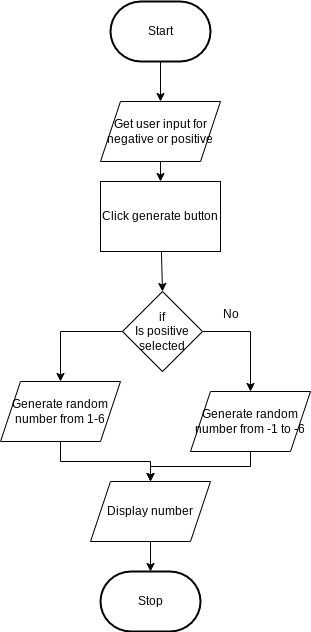

The diagram above was exported from draw.io. Its source (the exported page's mxGraphModel, read from the mxfile embedded in the PNG):
<mxGraphModel dx="532" dy="380" grid="1" gridSize="10" guides="1" tooltips="1" connect="1" arrows="1" fold="1" page="1" pageScale="1" pageWidth="850" pageHeight="1100" math="0" shadow="0">
  <root>
    <mxCell id="0" />
    <mxCell id="1" parent="0" />
    <mxCell id="4" style="edgeStyle=orthogonalEdgeStyle;html=1;rounded=0;entryX=0.5;entryY=0;entryDx=0;entryDy=0;" parent="1" source="2" target="6" edge="1">
      <mxGeometry relative="1" as="geometry">
        <mxPoint x="280" y="440" as="targetPoint" />
      </mxGeometry>
    </mxCell>
    <mxCell id="2" value="Start" style="strokeWidth=2;html=1;shape=mxgraph.flowchart.terminator;whiteSpace=wrap;" parent="1" vertex="1">
      <mxGeometry x="230" y="310" width="100" height="60" as="geometry" />
    </mxCell>
    <mxCell id="3" value="Stop" style="strokeWidth=2;html=1;shape=mxgraph.flowchart.terminator;whiteSpace=wrap;" parent="1" vertex="1">
      <mxGeometry x="220" y="880" width="100" height="60" as="geometry" />
    </mxCell>
    <mxCell id="9" style="edgeStyle=none;html=1;entryX=0.5;entryY=0;entryDx=0;entryDy=0;" parent="1" source="6" target="8" edge="1">
      <mxGeometry relative="1" as="geometry" />
    </mxCell>
    <mxCell id="6" value="Get user input for negative or positive" style="shape=parallelogram;perimeter=parallelogramPerimeter;whiteSpace=wrap;html=1;fixedSize=1;" parent="1" vertex="1">
      <mxGeometry x="220" y="410" width="120" height="60" as="geometry" />
    </mxCell>
    <mxCell id="12" style="edgeStyle=none;html=1;entryX=0.5;entryY=0;entryDx=0;entryDy=0;" parent="1" source="8" target="11" edge="1">
      <mxGeometry relative="1" as="geometry" />
    </mxCell>
    <mxCell id="8" value="Click generate button" style="whiteSpace=wrap;html=1;" parent="1" vertex="1">
      <mxGeometry x="220" y="490" width="120" height="70" as="geometry" />
    </mxCell>
    <mxCell id="16" style="edgeStyle=orthogonalEdgeStyle;html=1;exitX=1;exitY=0.5;exitDx=0;exitDy=0;entryX=0.5;entryY=0;entryDx=0;entryDy=0;rounded=0;curved=0;" parent="1" source="11" target="13" edge="1">
      <mxGeometry relative="1" as="geometry" />
    </mxCell>
    <mxCell id="19" style="edgeStyle=orthogonalEdgeStyle;html=1;exitX=0;exitY=0.5;exitDx=0;exitDy=0;rounded=0;curved=0;" parent="1" source="11" target="18" edge="1">
      <mxGeometry relative="1" as="geometry" />
    </mxCell>
    <mxCell id="11" value="&lt;div&gt;if&lt;/div&gt;Is positive selected" style="rhombus;whiteSpace=wrap;html=1;" parent="1" vertex="1">
      <mxGeometry x="242" y="600" width="80" height="80" as="geometry" />
    </mxCell>
    <mxCell id="21" style="edgeStyle=orthogonalEdgeStyle;html=1;exitX=0.5;exitY=1;exitDx=0;exitDy=0;rounded=0;curved=0;" parent="1" source="13" target="20" edge="1">
      <mxGeometry relative="1" as="geometry" />
    </mxCell>
    <mxCell id="13" value="Generate random number from -1 to -6" style="shape=parallelogram;perimeter=parallelogramPerimeter;whiteSpace=wrap;html=1;fixedSize=1;" parent="1" vertex="1">
      <mxGeometry x="310" y="700" width="120" height="60" as="geometry" />
    </mxCell>
    <mxCell id="17" value="No" style="text;html=1;align=center;verticalAlign=middle;resizable=0;points=[];autosize=1;strokeColor=none;fillColor=none;" parent="1" vertex="1">
      <mxGeometry x="330" y="608" width="40" height="30" as="geometry" />
    </mxCell>
    <mxCell id="22" value="" style="edgeStyle=orthogonalEdgeStyle;html=1;rounded=0;curved=0;" parent="1" source="18" target="20" edge="1">
      <mxGeometry relative="1" as="geometry" />
    </mxCell>
    <mxCell id="18" value="Generate random number from 1-6" style="shape=parallelogram;perimeter=parallelogramPerimeter;whiteSpace=wrap;html=1;fixedSize=1;" parent="1" vertex="1">
      <mxGeometry x="120" y="690" width="120" height="60" as="geometry" />
    </mxCell>
    <mxCell id="20" value="Display number" style="shape=parallelogram;perimeter=parallelogramPerimeter;whiteSpace=wrap;html=1;fixedSize=1;" parent="1" vertex="1">
      <mxGeometry x="210" y="790" width="120" height="60" as="geometry" />
    </mxCell>
    <mxCell id="24" style="edgeStyle=orthogonalEdgeStyle;html=1;exitX=0.5;exitY=1;exitDx=0;exitDy=0;entryX=0.5;entryY=0;entryDx=0;entryDy=0;entryPerimeter=0;" parent="1" source="20" target="3" edge="1">
      <mxGeometry relative="1" as="geometry" />
    </mxCell>
  </root>
</mxGraphModel>